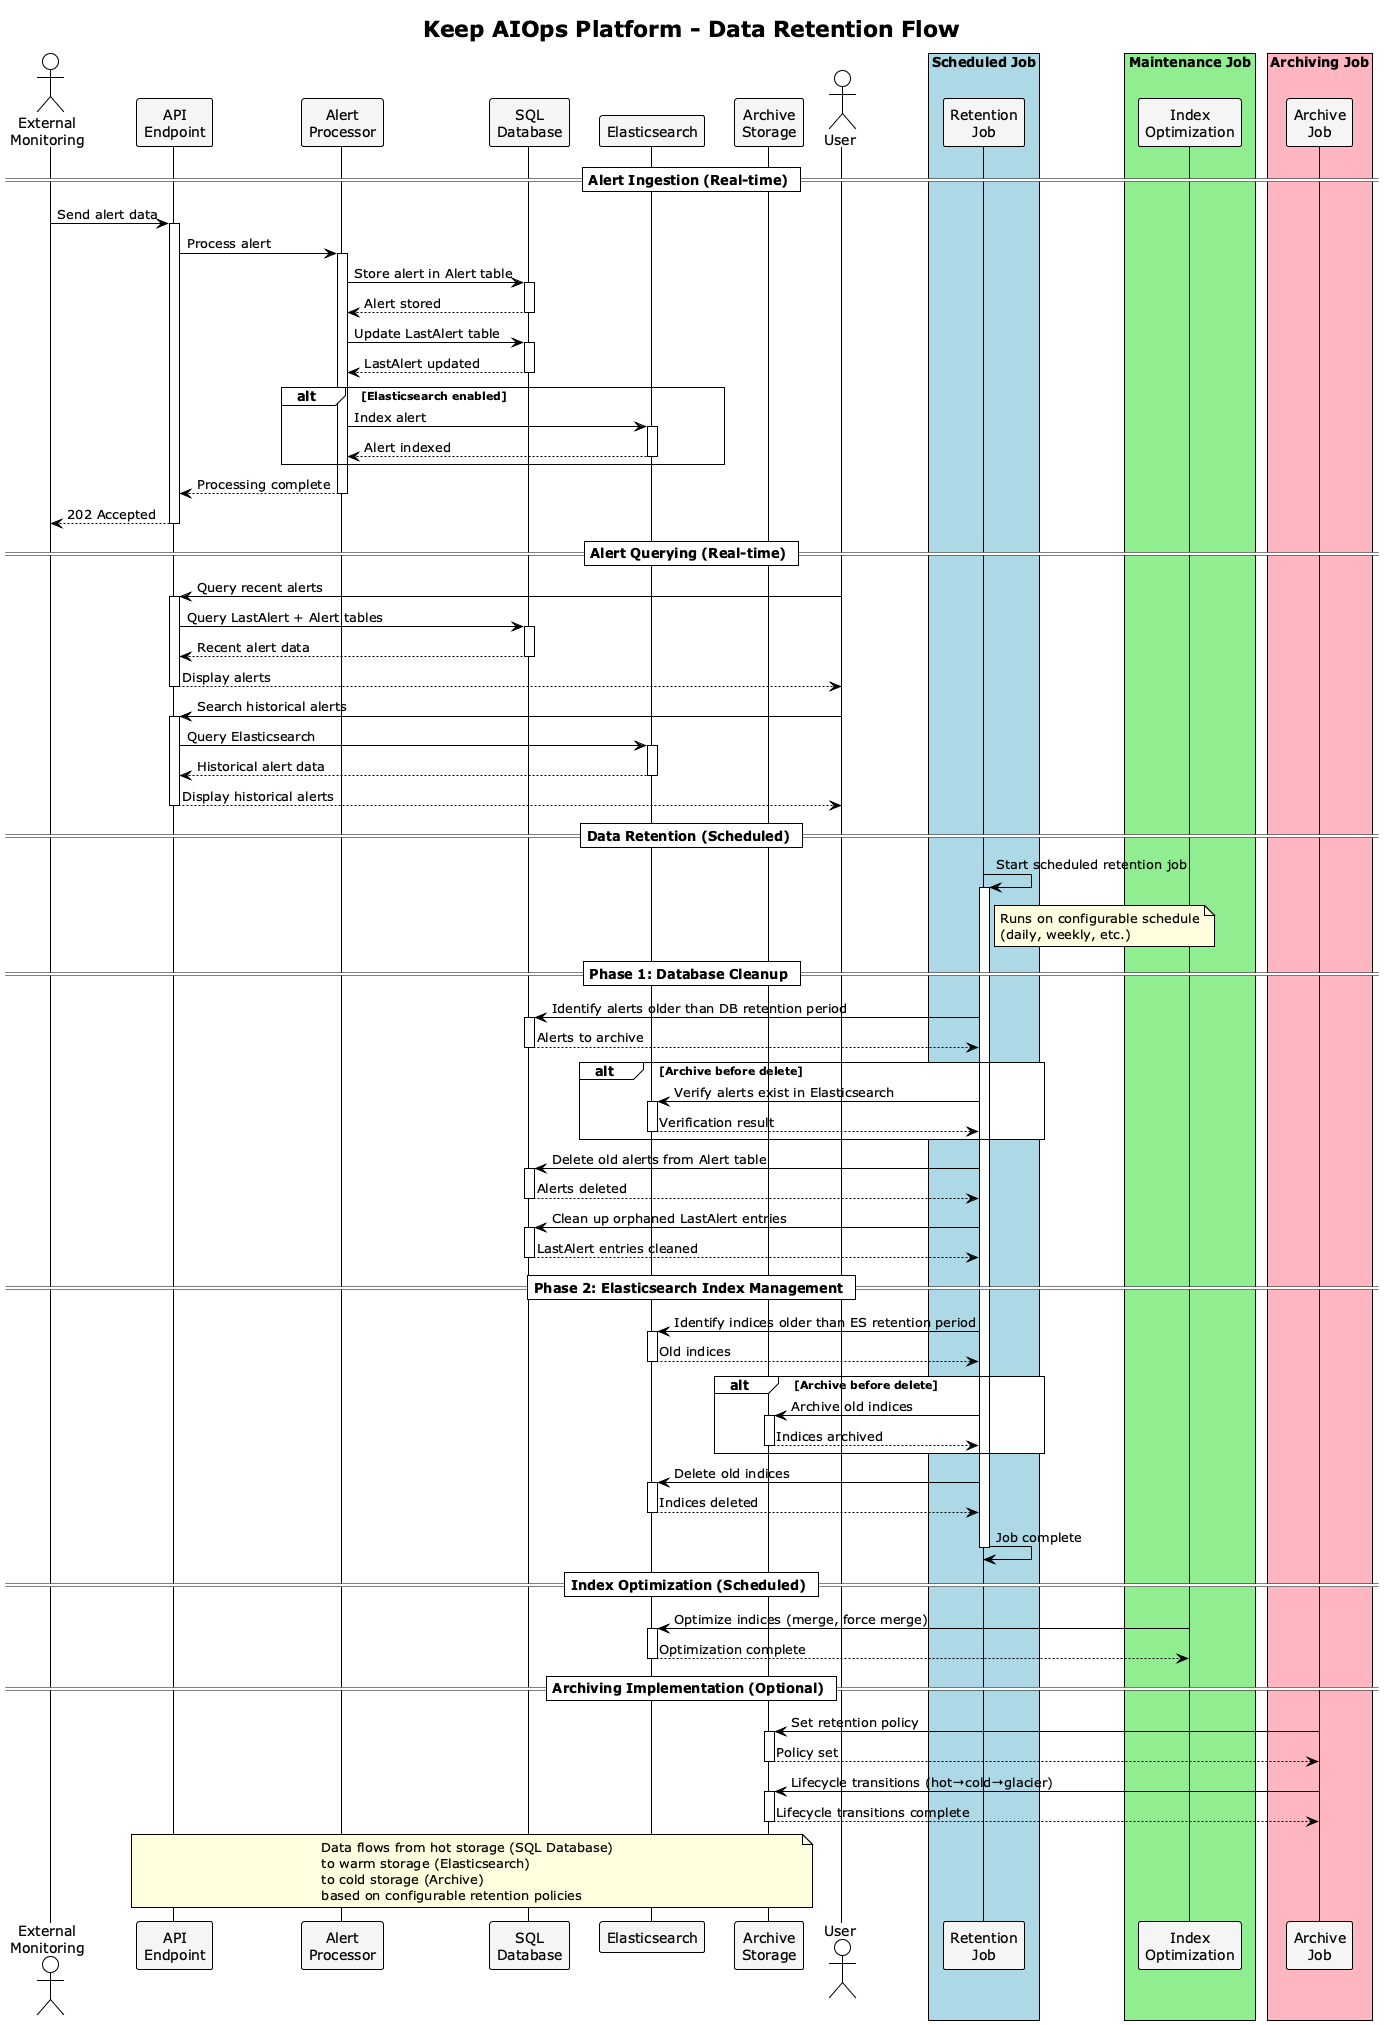

The diagram above was rendered by PlantUML. Its source (embedded in the PNG):
@startuml Data_Retention_Flow

title Keep AIOps Platform - Data Retention Flow

!theme plain
skinparam SequenceBoxBackgroundColor WhiteSmoke
skinparam SequenceBoxBorderColor Black
skinparam ParticipantBackgroundColor WhiteSmoke
skinparam ParticipantBorderColor Black
skinparam NoteBackgroundColor LightYellow
skinparam NoteBorderColor Black

actor "External\nMonitoring" as External
participant "API\nEndpoint" as API
participant "Alert\nProcessor" as Processor
participant "SQL\nDatabase" as SQL
participant "Elasticsearch" as ES
participant "Archive\nStorage" as Archive
participant "Retention\nJob" as RetentionJob

== Alert Ingestion (Real-time) ==

External -> API: Send alert data
activate API

API -> Processor: Process alert
activate Processor

Processor -> SQL: Store alert in Alert table
activate SQL
SQL --> Processor: Alert stored
deactivate SQL

Processor -> SQL: Update LastAlert table
activate SQL
SQL --> Processor: LastAlert updated
deactivate SQL

alt Elasticsearch enabled
    Processor -> ES: Index alert
    activate ES
    ES --> Processor: Alert indexed
    deactivate ES
end

Processor --> API: Processing complete
deactivate Processor

API --> External: 202 Accepted
deactivate API

== Alert Querying (Real-time) ==

actor "User" as User
User -> API: Query recent alerts
activate API

API -> SQL: Query LastAlert + Alert tables
activate SQL
SQL --> API: Recent alert data
deactivate SQL

API --> User: Display alerts
deactivate API

User -> API: Search historical alerts
activate API

API -> ES: Query Elasticsearch
activate ES
ES --> API: Historical alert data
deactivate ES

API --> User: Display historical alerts
deactivate API

== Data Retention (Scheduled) ==

box "Scheduled Job" #LightBlue
    participant "Retention\nJob" as RetentionJob
end box

RetentionJob -> RetentionJob: Start scheduled retention job
activate RetentionJob

note right of RetentionJob
  Runs on configurable schedule
  (daily, weekly, etc.)
end note

== Phase 1: Database Cleanup ==

RetentionJob -> SQL: Identify alerts older than DB retention period
activate SQL
SQL --> RetentionJob: Alerts to archive
deactivate SQL

alt Archive before delete
    RetentionJob -> ES: Verify alerts exist in Elasticsearch
    activate ES
    ES --> RetentionJob: Verification result
    deactivate ES
end

RetentionJob -> SQL: Delete old alerts from Alert table
activate SQL
SQL --> RetentionJob: Alerts deleted
deactivate SQL

RetentionJob -> SQL: Clean up orphaned LastAlert entries
activate SQL
SQL --> RetentionJob: LastAlert entries cleaned
deactivate SQL

== Phase 2: Elasticsearch Index Management ==

RetentionJob -> ES: Identify indices older than ES retention period
activate ES
ES --> RetentionJob: Old indices
deactivate ES

alt Archive before delete
    RetentionJob -> Archive: Archive old indices
    activate Archive
    Archive --> RetentionJob: Indices archived
    deactivate Archive
end

RetentionJob -> ES: Delete old indices
activate ES
ES --> RetentionJob: Indices deleted
deactivate ES

RetentionJob -> RetentionJob: Job complete
deactivate RetentionJob

== Index Optimization (Scheduled) ==

box "Maintenance Job" #LightGreen
    participant "Index\nOptimization" as IndexOpt
end box

IndexOpt -> ES: Optimize indices (merge, force merge)
activate ES
ES --> IndexOpt: Optimization complete
deactivate ES

== Archiving Implementation (Optional) ==

box "Archiving Job" #LightPink
    participant "Archive\nJob" as ArchiveJob
end box

ArchiveJob -> Archive: Set retention policy
activate Archive
Archive --> ArchiveJob: Policy set
deactivate Archive

ArchiveJob -> Archive: Lifecycle transitions (hot→cold→glacier)
activate Archive
Archive --> ArchiveJob: Lifecycle transitions complete
deactivate Archive

note over API, Archive
  Data flows from hot storage (SQL Database)
  to warm storage (Elasticsearch)
  to cold storage (Archive)
  based on configurable retention policies
end note

@enduml